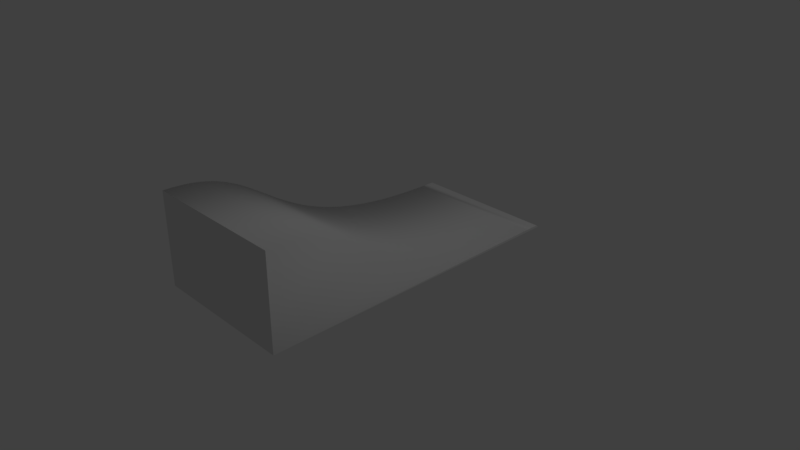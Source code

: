 # Source: slope_smooth.blend  (saved by Blender 2.79.0; exported with 4.5.12 LTS)
import bpy
from mathutils import Matrix  # noqa: F401  (used for matrix-valued properties, if any)

bpy.ops.wm.read_factory_settings(use_empty=True)
scene = bpy.context.scene
scene.name = 'Scene'

# ---- collections
col_collection_1 = bpy.data.collections.new('Collection 1'); scene.collection.children.link(col_collection_1)

# ---- world
world_world = bpy.data.worlds.new('World'); scene.world = world_world
world_world.color = (0.05088, 0.05088, 0.05088)
world_world.use_sun_shadow = False
world_world.sun_shadow_jitter_overblur = 0.0
world_world.cycles.sampling_method = 'MANUAL'

# ---- cameras
cam_camera = bpy.data.cameras.new('Camera')
cam_camera.clip_end = 100.0
cam_camera.lens = 35.0
cam_camera.sensor_width = 32.0
cam_camera.sensor_height = 18.0
cam_camera.ortho_scale = 7.314
cam_camera.dof.focus_distance = 0.0
cam_camera.dof.aperture_fstop = 128.0

# ---- lights
light_lamp = bpy.data.lights.new('Lamp', 'POINT')
light_lamp.transmission_factor = 0.0
light_lamp.cutoff_distance = 30.0
light_lamp.energy = 100.0
light_lamp.shadow_buffer_clip_start = 1.001
light_lamp.shadow_soft_size = 0.1
light_lamp.shadow_maximum_resolution = 0.006
light_lamp.use_absolute_resolution = True

# ---- meshes
me_cunurbspath = bpy.data.meshes.new('CUNurbsPath')
me_cunurbspath.from_pydata([(2.163, -1.0, 0.02759), (2.146, -1.0, 0.03264), (-2.234, -1.0, 1.254), (-2.096, -1.0, 1.253), (-1.969, -1.0, 1.245), (-1.851, -1.0, 1.232), (-1.743, -1.0, 1.214), (-1.642, -1.0, 1.191), (-1.548, -1.0, 1.163), (-1.46, -1.0, 1.132), (-1.377, -1.0, 1.098), (-1.298, -1.0, 1.06), (-1.222, -1.0, 1.021), (-1.149, -1.0, 0.9787), (-1.078, -1.0, 0.9352), (-1.008, -1.0, 0.8905), (-0.9394, -1.0, 0.8448), (-0.8705, -1.0, 0.7986), (-0.8013, -1.0, 0.752), (-0.7312, -1.0, 0.7055), (-0.6598, -1.0, 0.6594), (-0.5868, -1.0, 0.6137), (-0.5119, -1.0, 0.5689), (-0.4346, -1.0, 0.5251), (-0.3549, -1.0, 0.4825), (-0.2724, -1.0, 0.4414), (-0.1871, -1.0, 0.4018), (-0.09877, -1.0, 0.364), (-0.007459, -1.0, 0.328), (0.0869, -1.0, 0.2939), (0.1843, -1.0, 0.262), (0.2846, -1.0, 0.2321), (0.3877, -1.0, 0.2045), (0.4934, -1.0, 0.1791), (0.6016, -1.0, 0.1559), (0.712, -1.0, 0.135), (0.8243, -1.0, 0.1163), (0.9381, -1.0, 0.09975), (1.053, -1.0, 0.08535), (1.169, -1.0, 0.073), (1.284, -1.0, 0.06262), (1.4, -1.0, 0.05408), (1.515, -1.0, 0.04725), (1.628, -1.0, 0.04199), (1.739, -1.0, 0.03813), (1.847, -1.0, 0.03548), (1.951, -1.0, 0.03383), (2.051, -1.0, 0.03297), (2.146, -1.0, 0.03264), (-2.234, -1.0, -5.513e-07), (2.176, -1.0, 0.01456), (2.185, -1.0, -3.129e-07), (-2.234, 1.0, 1.254), (-2.096, 1.0, 1.253), (-1.969, 1.0, 1.245), (-1.851, 1.0, 1.232), (-1.743, 1.0, 1.214), (-1.642, 1.0, 1.191), (-1.548, 1.0, 1.163), (-1.46, 1.0, 1.132), (-1.377, 1.0, 1.098), (-1.298, 1.0, 1.06), (-1.222, 1.0, 1.021), (-1.149, 1.0, 0.9787), (-1.078, 1.0, 0.9352), (-1.008, 1.0, 0.8905), (-0.9394, 1.0, 0.8448), (-0.8705, 1.0, 0.7986), (-0.8013, 1.0, 0.752), (-0.7312, 1.0, 0.7056), (-0.6598, 1.0, 0.6594), (-0.5868, 1.0, 0.6137), (-0.5119, 1.0, 0.5689), (-0.4346, 1.0, 0.5251), (-0.3549, 1.0, 0.4825), (-0.2724, 1.0, 0.4414), (-0.1871, 1.0, 0.4018), (-0.09877, 1.0, 0.364), (-0.007458, 1.0, 0.328), (0.0869, 1.0, 0.2939), (0.1843, 1.0, 0.262), (0.2846, 1.0, 0.2321), (0.3877, 1.0, 0.2045), (0.4934, 1.0, 0.1791), (0.6016, 1.0, 0.1559), (0.712, 1.0, 0.135), (0.8243, 1.0, 0.1163), (0.9381, 1.0, 0.09975), (1.053, 1.0, 0.08535), (1.169, 1.0, 0.07301), (1.284, 1.0, 0.06262), (1.4, 1.0, 0.05408), (1.515, 1.0, 0.04725), (1.628, 1.0, 0.04199), (1.739, 1.0, 0.03813), (1.847, 1.0, 0.03548), (1.951, 1.0, 0.03383), (2.051, 1.0, 0.03297), (2.146, 1.0, 0.03264), (2.163, 1.0, 0.02759), (-2.234, 1.0, -5.513e-07), (2.185, 1.0, 1.734e-06), (2.176, 1.0, 0.01456)], [(48, 1)], [(2, 49, 51, 50, 0, 48, 47, 46, 45, 44, 43, 42, 41, 40, 39, 38, 37, 36, 35, 34, 33, 32, 31, 30, 29, 28, 27, 26, 25, 24, 23, 22, 21, 20, 19, 18, 17, 16, 15, 14, 13, 12, 11, 10, 9, 8, 7, 6, 5, 4, 3), (29, 79, 78, 28), (3, 53, 52, 2), (52, 53, 54, 55, 56, 57, 58, 59, 60, 61, 62, 63, 64, 65, 66, 67, 68, 69, 70, 71, 72, 73, 74, 75, 76, 77, 78, 79, 80, 81, 82, 83, 84, 85, 86, 87, 88, 89, 90, 91, 92, 93, 94, 95, 96, 97, 98, 99, 102, 101, 100), (30, 80, 79, 29), (4, 54, 53, 3), (50, 102, 99, 0), (31, 81, 80, 30), (5, 55, 54, 4), (51, 101, 102, 50), (32, 82, 81, 31), (6, 56, 55, 5), (33, 83, 82, 32), (7, 57, 56, 6), (34, 84, 83, 33), (8, 58, 57, 7), (35, 85, 84, 34), (9, 59, 58, 8), (36, 86, 85, 35), (10, 60, 59, 9), (37, 87, 86, 36), (11, 61, 60, 10), (38, 88, 87, 37), (12, 62, 61, 11), (39, 89, 88, 38), (13, 63, 62, 12), (40, 90, 89, 39), (14, 64, 63, 13), (41, 91, 90, 40), (15, 65, 64, 14), (42, 92, 91, 41), (16, 66, 65, 15), (43, 93, 92, 42), (17, 67, 66, 16), (44, 94, 93, 43), (18, 68, 67, 17), (45, 95, 94, 44), (19, 69, 68, 18), (46, 96, 95, 45), (20, 70, 69, 19), (47, 97, 96, 46), (21, 71, 70, 20), (48, 98, 97, 47), (22, 72, 71, 21), (23, 73, 72, 22), (0, 99, 98, 48), (24, 74, 73, 23), (25, 75, 74, 24), (2, 52, 100, 49), (26, 76, 75, 25), (27, 77, 76, 26), (28, 78, 77, 27)])
me_cunurbspath.polygons.foreach_set('use_smooth', [1, 1, 1, 1, 1, 1, 1, 1, 1, 1, 1, 1, 1, 1, 1, 1, 1, 1, 1, 1, 1, 1, 1, 1, 1, 1, 1, 1, 1, 1, 1, 1, 1, 1, 1, 1, 1, 1, 1, 1, 1, 1, 1, 1, 1, 1, 1, 1, 0, 1, 1, 1])
_k = set([(0, 48), (0, 50), (0, 99), (1, 48), (46, 47), (47, 48), (47, 97), (48, 98), (50, 51), (50, 102), (51, 101), (96, 97), (97, 98), (98, 99), (99, 102), (101, 102)])
me_cunurbspath.attributes.new('sharp_edge', 'BOOLEAN', 'EDGE').data.foreach_set('value', [ (min(e.vertices), max(e.vertices)) in _k for e in me_cunurbspath.edges])
me_cunurbspath.use_remesh_preserve_volume = False
me_cunurbspath.use_remesh_preserve_attributes = False
me_cunurbspath.use_mirror_vertex_groups = False
me_cunurbspath.auto_texspace = False
me_cunurbspath.update()

# ---- objects
ob_nurbspath = bpy.data.objects.new('NurbsPath', me_cunurbspath)
ob_lamp = bpy.data.objects.new('Lamp', light_lamp)
ob_camera = bpy.data.objects.new('Camera', cam_camera)

# ---- transforms, parenting, visibility, modifiers, constraints
ob_nurbspath.location = (0.0, 0.0, 0.0)
ob_nurbspath.rotation_euler = (0.0, 0.0, 1.571)
ob_nurbspath.lineart.crease_threshold = 0.0
ob_lamp.location = (4.076, 1.005, 5.904)
ob_lamp.rotation_euler = (0.6503, 0.05522, 1.866)
ob_lamp.lock_rotations_4d = False
ob_lamp.empty_display_type = 'ARROWS'
ob_lamp.color = (0.0, 0.0, 0.0, 0.0)
ob_lamp.lineart.crease_threshold = 0.0
ob_camera.location = (7.481, -6.508, 5.344)
ob_camera.rotation_euler = (1.109, 0.0, 0.8149)
ob_camera.lock_rotations_4d = False
ob_camera.empty_display_type = 'ARROWS'
ob_camera.color = (0.0, 0.0, 0.0, 0.0)
ob_camera.display_type = 'WIRE'
ob_camera.lineart.crease_threshold = 0.0

# ---- collection membership
col_collection_1.objects.link(ob_nurbspath)
col_collection_1.objects.link(ob_lamp)
col_collection_1.objects.link(ob_camera)

# ---- scene / render settings (as saved in the file)
scene.camera = ob_camera
scene.frame_start = 1; scene.frame_end = 250; scene.frame_set(1)
scene.render.engine = 'BLENDER_EEVEE_NEXT'
scene.render.resolution_percentage = 50
scene.render.dither_intensity = 0.0
scene.cycles.use_denoising = False
scene.cycles.samples = 128
scene.cycles.sampling_pattern = 'TABULATED_SOBOL'
scene.cycles.use_adaptive_sampling = False
scene.cycles.use_light_tree = False
scene.cycles.blur_glossy = 0.0
scene.cycles.sample_clamp_indirect = 0.0
scene.view_settings.view_transform = 'Standard'
bpy.context.view_layer.update()
